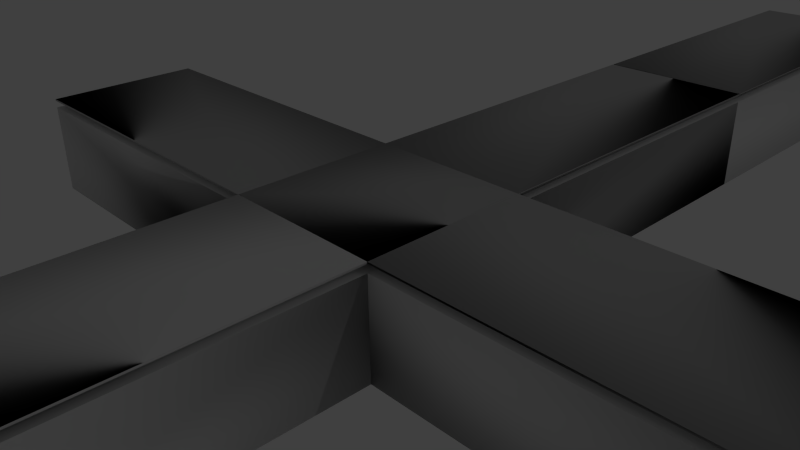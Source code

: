# Source: final_cross1.blend  (saved by Blender 2.76.0; exported with 4.5.12 LTS)
import bpy
from mathutils import Matrix  # noqa: F401  (used for matrix-valued properties, if any)

bpy.ops.wm.read_factory_settings(use_empty=True)
scene = bpy.context.scene
scene.name = 'Scene'

# ---- collections
col_collection_1 = bpy.data.collections.new('Collection 1'); scene.collection.children.link(col_collection_1)
col_collection_2 = bpy.data.collections.new('Collection 2'); scene.collection.children.link(col_collection_2)

# ---- materials (node trees are filled in below, after node groups)
mat_lambert1 = bpy.data.materials.new('lambert1')
mat_lambert1.alpha_threshold = 0.0
mat_lambert1.use_transparent_shadow = False
mat_lambert1.diffuse_color = (0.5, 0.5, 0.5, 1.0)
mat_lambert1.roughness = 0.5
mat_lambert1.specular_intensity = 0.0
mat_cross = bpy.data.materials.new('cross')
mat_cross.alpha_threshold = 0.0
mat_cross.use_transparent_shadow = False
mat_cross.roughness = 0.5
mat_selector6 = bpy.data.materials.new('selector6')
mat_selector6.alpha_threshold = 0.0
mat_selector6.use_transparent_shadow = False
mat_selector6.roughness = 0.5

# ---- material node trees

# ---- world
world_world = bpy.data.worlds.new('World'); scene.world = world_world
world_world.color = (0.05088, 0.05088, 0.05088)
world_world.use_sun_shadow = False
world_world.sun_shadow_jitter_overblur = 0.0
world_world.cycles.sampling_method = 'MANUAL'
world_world.cycles.sample_map_resolution = 256

# ---- cameras
cam_camera = bpy.data.cameras.new('Camera')
cam_camera.clip_end = 100.0
cam_camera.lens = 35.0
cam_camera.sensor_width = 32.0
cam_camera.sensor_height = 18.0
cam_camera.ortho_scale = 7.314
cam_camera.dof.focus_distance = 0.0
cam_camera.dof.aperture_fstop = 128.0

# ---- lights
light_lamp = bpy.data.lights.new('Lamp', 'POINT')
light_lamp.transmission_factor = 0.0
light_lamp.cutoff_distance = 30.0
light_lamp.energy = 100.0
light_lamp.shadow_buffer_clip_start = 1.001
light_lamp.shadow_soft_size = 0.1
light_lamp.shadow_maximum_resolution = 0.006
light_lamp.use_absolute_resolution = True
light_lamp.cycles.use_multiple_importance_sampling = False

# ---- meshes
me_untitled_002 = bpy.data.meshes.new('Untitled.002')
me_untitled_002.from_pydata([(-1.224, -1.16, 0.7871), (-1.224, 1.347, 0.7871), (-6.58, 1.347, 0.7871), (-6.58, -1.16, 0.7871), (-1.224, -1.16, 0.8018), (-1.224, -1.16, 0.8164), (-1.224, 1.347, 0.8018), (-1.224, 1.347, 0.8164), (-6.58, 1.347, 0.8018), (-6.58, 1.347, 0.8164), (-6.58, -1.16, 0.8018), (-6.58, -1.16, 0.8164)], [], [(5, 7, 9, 11), (0, 3, 2, 1), (0, 1, 6, 4), (4, 6, 7, 5), (1, 2, 8, 6), (6, 8, 9, 7), (2, 3, 10, 8), (8, 10, 11, 9), (3, 0, 4, 10), (10, 4, 5, 11)])
me_untitled_002.polygons.foreach_set('use_smooth', [True] * 10)
_k = set([(0, 1), (0, 3), (0, 4), (1, 2), (1, 6), (2, 3), (2, 8), (3, 10), (4, 5), (4, 6), (5, 7), (5, 11), (6, 7), (6, 8), (7, 9), (8, 9), (8, 10), (9, 11), (10, 11)])
me_untitled_002.attributes.new('sharp_edge', 'BOOLEAN', 'EDGE').data.foreach_set('value', [ (min(e.vertices), max(e.vertices)) in _k for e in me_untitled_002.edges])
_uv = me_untitled_002.uv_layers.new(name='map1')
_uv.uv.foreach_set('vector', [0.4583, 0.5, 0.5417, 0.5, 0.5417, 0.5, 0.4583, 0.5, 0.4583, 0.5, 0.4583, 0.5, 0.5417, 0.5, 0.5417, 0.5, 0.4583, 0.5, 0.5417, 0.5, 0.5417, 0.5, 0.4583, 0.5, 0.4583, 0.5, 0.5417, 0.5, 0.5417, 0.5, 0.4583, 0.5, 0.5417, 0.5, 0.5417, 0.5, 0.5417, 0.5, 0.5417, 0.5, 0.5417, 0.5, 0.5417, 0.5, 0.5417, 0.5, 0.5417, 0.5, 0.5417, 0.5, 0.4583, 0.5, 0.4583, 0.5, 0.5417, 0.5, 0.5417, 0.5, 0.4583, 0.5, 0.4583, 0.5, 0.5417, 0.5, 0.4583, 0.5, 0.4583, 0.5, 0.4583, 0.5, 0.4583, 0.5, 0.4583, 0.5, 0.4583, 0.5, 0.4583, 0.5, 0.4583, 0.5])
me_untitled_002.materials.append(mat_lambert1)
me_untitled_002.use_remesh_preserve_volume = False
me_untitled_002.use_remesh_preserve_attributes = False
me_untitled_002.use_mirror_vertex_groups = False
me_untitled_002.update()
me_untitled_002.normals_split_custom_set([tuple(v) for v in zip(*[iter([-7.101e-08, 8.465e-15, 1.0, -4.793e-05, 1.0, -4.371e-08, 1.0, -7.55e-08, 2.73e-08, 7.101e-08, 4.777e-05, -1.0, -4.806e-05, -1.0, 4.371e-08, -1.0, 4.8e-05, -3.051e-08, 1.0, -6.677e-08, 1.179e-07, -4.785e-05, 4.368e-12, 1.0, 6.924e-09, 1.0, 0.0, 1.0, -5.064e-08, 0.0, -4.371e-08, -4.8e-05, 1.0, 6.924e-09, 1.0, 4.371e-08, 6.924e-09, 1.0, 0.0, 1.0, -5.064e-08, 0.0, -4.371e-08, -4.8e-05, 1.0, 6.924e-09, 1.0, 4.371e-08, 1.0, -1.105e-07, 4.784e-05, -2.919e-15, -4.371e-08, 1.0, -1.0, 2.306e-08, -4.784e-05, -2.919e-15, -4.371e-08, -1.0, -6.677e-08, -1.0, 4.777e-05, -1.0, 2.306e-08, 4.8e-05, -9.615e-08, -4.371e-08, -1.0, -4.784e-05, -1.0, -3.607e-12, 4.371e-08, -1.0, 0.0, -1.0, 0.0, 0.0, 4.371e-08, -4.371e-08, -1.0, 4.371e-08, -1.0, 4.371e-08, -1.0, 0.0, 0.0, 4.371e-08, 4.777e-05, -1.0, -0.5774, -0.5773, 0.5774, -0.5774, 0.5774, 0.5773, -0.5773, -0.5774, -0.5774, 0.5774, -0.5774, -0.5773, 0.7071, -0.7071, -3.392e-05, -0.7071, -0.7071, 3.392e-05, -0.7071, -0.7071, 3.392e-05, 0.7071, -0.7071, -3.392e-05, 0.5773, -0.5774, 0.5774, -0.5774, -0.5774, 0.5773])] * 3)])
me_untitled_004 = bpy.data.meshes.new('Untitled.004')
me_untitled_004.from_pydata([(1.224, 1.347, 0.7871), (1.224, -1.16, 0.7871), (6.58, -1.16, 0.7871), (6.58, 1.347, 0.7871), (1.224, -1.16, 0.8164), (1.224, 1.347, 0.8164), (6.58, -1.16, 0.8164), (6.58, 1.347, 0.8164)], [], [(5, 4, 6, 7), (2, 6, 4, 1), (3, 7, 6, 2), (0, 5, 7, 3), (1, 4, 5, 0)])
me_untitled_004.polygons.foreach_set('use_smooth', [True] * 5)
_k = set([(0, 1), (0, 3), (0, 5), (1, 2), (1, 4), (2, 3), (2, 6), (3, 7), (4, 5), (4, 6), (5, 7), (6, 7)])
me_untitled_004.attributes.new('sharp_edge', 'BOOLEAN', 'EDGE').data.foreach_set('value', [ (min(e.vertices), max(e.vertices)) in _k for e in me_untitled_004.edges])
_uv = me_untitled_004.uv_layers.new(name='map1')
_uv.uv.foreach_set('vector', [0.6841, 0.02458, 0.6841, 0.9696, 0.01085, 0.9754, 0.01093, 0.03042, 8.332e-05, 0.9999, 0.01085, 0.9754, 0.6841, 0.9696, 0.693, 0.9999, 0.001961, 8.327e-05, 0.01093, 0.03042, 0.01085, 0.9754, 8.332e-05, 0.9999, 0.6949, 8.374e-05, 0.6841, 0.02458, 0.01093, 0.03042, 0.001961, 8.327e-05, 0.693, 0.9999, 0.6841, 0.9696, 0.6841, 0.02458, 0.6949, 8.374e-05])
me_untitled_004.materials.append(mat_lambert1)
me_untitled_004.use_remesh_preserve_volume = False
me_untitled_004.use_remesh_preserve_attributes = False
me_untitled_004.use_mirror_vertex_groups = False
me_untitled_004.update()
me_untitled_004.normals_split_custom_set([tuple(v) for v in zip(*[iter([-5.326e-08, 0.0, 1.0, 2.306e-08, 1.0, -4.371e-08, 1.0, 4.8e-05, 9.548e-09, 5.326e-08, -4.777e-05, -1.0, 1.0, -2.306e-08, 4.8e-05, -4.806e-05, 4.371e-08, 1.0, 4.784e-05, 1.0, 7.783e-12, -1.0, 1.105e-07, 4.77e-05, -4.371e-08, 0.0, 1.0, 0.5774, 0.5773, 0.5774, 0.5774, -0.5774, 0.5773, -4.371e-08, 1.0, 0.0, -0.5, 0.7071, -0.5, -0.5773, 0.5774, 0.5774, 0.5774, 0.5774, 0.5773, 0.5773, 0.5774, -0.5774, -1.0, 5.064e-08, 0.0, 4.371e-08, -4.371e-08, -1.0, -6.924e-09, -1.0, 4.371e-08, -6.924e-09, -1.0, 0.0])] * 3)])
me_untitled = bpy.data.meshes.new('Untitled')
me_untitled.from_pydata([(1.224, -6.456, -0.7353), (1.224, 1.347, -0.7353), (1.224, 13.01, -0.7353), (1.224, -6.456, 0.7353), (1.224, -1.16, 0.7353), (1.224, 13.01, 0.7353), (-1.224, -6.456, 0.7353), (-1.224, 13.01, 0.7353), (-1.224, -6.456, -0.7353), (-1.224, -1.16, -0.7353), (-1.224, 13.01, -0.7353), (1.224, -1.16, -0.7353), (-1.224, -1.16, 0.7353), (6.58, -1.16, -0.7353), (6.58, 1.347, -0.7353), (1.224, 1.347, 0.7353), (6.58, 1.347, 0.7353), (6.58, -1.16, 0.7353), (-6.58, -1.16, 0.7353), (-1.224, 1.347, 0.7353), (-6.58, 1.347, 0.7353), (-1.224, 1.347, -0.7353), (-6.58, 1.347, -0.7353), (-6.58, -1.16, -0.7353), (1.224, 6.972, 0.7353), (-1.224, 6.972, 0.7353), (-1.224, 6.972, -0.7353), (1.224, 6.972, -0.7353)], [], [(13, 14, 16, 17), (18, 20, 22, 23), (7, 5, 2, 10), (3, 6, 8, 0), (19, 21, 22, 20), (26, 25, 7, 10), (2, 27, 26, 10), (24, 27, 2, 5), (24, 5, 7, 25), (0, 11, 4, 3), (1, 27, 24, 15), (6, 12, 9, 8), (19, 25, 26, 21), (9, 11, 0, 8), (21, 1, 11, 9), (27, 1, 21, 26), (11, 1, 14, 13), (1, 15, 16, 14), (4, 11, 13, 17), (21, 9, 23, 22), (9, 12, 18, 23), (3, 4, 12, 6), (4, 17, 16, 15), (15, 24, 25, 19), (18, 12, 19, 20), (12, 4, 15, 19)])
me_untitled.polygons.foreach_set('use_smooth', [True] * 26)
_k = set([(0, 3), (0, 8), (0, 11), (1, 11), (1, 14), (1, 15), (1, 21), (1, 27), (3, 4), (4, 11), (4, 15), (4, 17), (6, 8), (6, 12), (8, 9), (9, 11), (9, 12), (9, 21), (9, 23), (11, 13), (12, 18), (12, 19), (13, 14), (13, 17), (14, 16), (15, 16), (15, 24), (16, 17), (18, 20), (18, 23), (19, 20), (19, 21), (19, 25), (20, 22), (21, 22), (21, 26), (22, 23), (24, 27), (25, 26), (26, 27)])
me_untitled.attributes.new('sharp_edge', 'BOOLEAN', 'EDGE').data.foreach_set('value', [ (min(e.vertices), max(e.vertices)) in _k for e in me_untitled.edges])
_uv = me_untitled.uv_layers.new(name='map1')
_uv.uv.foreach_set('vector', [0.6295, 0.5325, 0.6488, 0.5369, 0.6602, 0.5614, 0.616, 0.5614, 0.5967, 0.1966, 0.6414, 0.1901, 0.63, 0.2215, 0.61, 0.2197, 0.8739, 0.2942, 0.8922, 0.3598, 0.8612, 0.3442, 0.8581, 0.3165, 0.4998, 0.4245, 0.492, 0.3695, 0.5151, 0.3814, 0.5147, 0.4064, 0.6812, 0.2886, 0.6629, 0.332, 0.63, 0.2215, 0.6414, 0.1901, 0.7866, 0.321, 0.7863, 0.2884, 0.8739, 0.2942, 0.8581, 0.3165, 0.8612, 0.3442, 0.7932, 0.3752, 0.7866, 0.321, 0.8581, 0.3165, 0.8015, 0.4074, 0.7932, 0.3752, 0.8612, 0.3442, 0.8922, 0.3598, 0.00596, 0.7113, 0.00596, 0.2149, 0.2381, 0.2149, 0.2381, 0.7113, 0.5147, 0.4064, 0.607, 0.4254, 0.5853, 0.4577, 0.4998, 0.4245, 0.6721, 0.4184, 0.7932, 0.3752, 0.8015, 0.4074, 0.6972, 0.453, 0.492, 0.3695, 0.5684, 0.3102, 0.5956, 0.3399, 0.5151, 0.3814, 0.6812, 0.2886, 0.7863, 0.2884, 0.7866, 0.321, 0.6629, 0.332, 0.5956, 0.3399, 0.607, 0.4254, 0.5147, 0.4064, 0.5151, 0.3814, 0.6629, 0.332, 0.6721, 0.4184, 0.607, 0.4254, 0.5956, 0.3399, 0.7932, 0.3752, 0.6721, 0.4184, 0.6629, 0.332, 0.7866, 0.321, 0.607, 0.4254, 0.6721, 0.4184, 0.6488, 0.5369, 0.6295, 0.5325, 0.6721, 0.4184, 0.6972, 0.453, 0.6602, 0.5614, 0.6488, 0.5369, 0.5853, 0.4577, 0.607, 0.4254, 0.6295, 0.5325, 0.616, 0.5614, 0.6629, 0.332, 0.5956, 0.3399, 0.61, 0.2197, 0.63, 0.2215, 0.5956, 0.3399, 0.5684, 0.3102, 0.5967, 0.1966, 0.61, 0.2197, 0.2179, 0.7067, 0.2179, 0.1672, 0.5112, 0.1672, 0.5112, 0.7067, -0.006085, 0.6903, 0.2375, 0.6903, 0.2375, 0.9791, -0.006085, 0.9791, 0.4807, 1.089, 0.4807, 0.566, 0.7294, 0.566, 0.7294, 1.089, 0.2215, 0.669, 0.5013, 0.669, 0.5013, 0.9836, 0.2215, 0.9836, 0.9861, 0.9903, 0.7271, 0.9903, 0.7271, 0.648, 0.9861, 0.648])
me_untitled.materials.append(mat_cross)
me_untitled.use_remesh_preserve_volume = False
me_untitled.use_remesh_preserve_attributes = False
me_untitled.use_mirror_vertex_groups = False
me_untitled.update()
me_untitled.normals_split_custom_set([tuple(v) for v in zip(*[iter([-4.371e-08, -4.371e-08, 1.0, -4.371e-08, 1.0, 4.8e-05, 1.0, 0.0, 0.0, -4.371e-08, 4.777e-05, 1.0, 1.629e-07, -6.641e-08, -1.0, 3.322e-08, -1.0, 4.013e-07, -1.192e-08, -4.826e-05, -1.0, 2.716e-07, -1.0, 4.8e-05, -0.5774, 0.5774, 0.5774, 0.5774, 0.5774, 0.5774, 0.5774, 0.5774, -0.5774, -0.5774, 0.5774, -0.5774, 0.5773, -0.5773, 0.5774, -0.5773, -0.5774, 0.5773, -0.5773, -0.5774, -0.5774, 0.5774, -0.5774, -0.5773, -4.785e-05, -4.371e-08, 1.0, 6.677e-08, 1.0, 0.0, 1.0, -1.105e-07, 7.55e-08, 4.793e-05, -4.371e-08, 1.0, -0.7071, 5.946e-08, -0.7071, -0.7071, 4.989e-08, 0.7071, -0.5774, 0.5774, 0.5774, -0.5774, 0.5774, -0.5774, 0.5774, 0.5774, -0.5774, 0.7071, -5.444e-08, -0.7071, -0.7071, 5.946e-08, -0.7071, -0.5774, 0.5774, -0.5774, 0.7071, -6.942e-08, 0.7071, 0.7071, -5.444e-08, -0.7071, 0.5774, 0.5774, -0.5774, 0.5774, 0.5774, 0.5774, 0.7071, -6.942e-08, 0.7071, 0.5774, 0.5774, 0.5774, -0.5774, 0.5774, 0.5774, -0.7071, 4.989e-08, 0.7071, 1.0, -5.872e-08, 8.106e-08, -1.248e-07, 2.567e-15, 1.0, 1.501e-08, 1.0, -4.78e-05, 1.0, -5.872e-08, 8.106e-08, 1.587e-07, 1.0, -2.119e-08, -1.0, -4.769e-05, -4.053e-08, 1.16e-07, 6.49e-08, -1.0, -2.462e-07, -1.0, -4.8e-05, -1.0, 7.906e-08, -8.106e-08, 5.567e-09, 5.969e-15, -1.0, -1.546e-07, -1.0, -3.377e-08, -1.0, 7.906e-08, -8.106e-08, -1.0, 8.97e-08, -8.106e-08, 1.248e-07, -3.921e-15, -1.0, -4.599e-08, -1.0, 2.119e-08, -1.0, 8.97e-08, -8.106e-08, 7.358e-08, 3.377e-08, -1.0, -6.753e-08, -1.0, 9.944e-09, -1.0, -2.281e-15, -2.987e-08, 1.126e-07, 1.0, 7.748e-08, 1.0, -9.741e-08, 1.5e-07, -4.788e-05, 1.006e-11, 1.0, -4.81e-05, -1.0, 4.371e-08, -1.0, 4.8e-05, -6.254e-08, 6.927e-08, -2.119e-08, -1.0, 0.3015, 0.3015, -0.9045, -0.6257, 0.3176, -0.7125, -0.7071, -0.0002373, -0.7071, -1.0, 4.805e-05, -2.73e-08, 7.101e-08, 0.0, -1.0, 0.97, -4.656e-05, 0.2432, -5.554e-08, 0.2432, 0.97, 6.677e-08, 1.0, 0.0, 1.0, -1.105e-07, 6.677e-08, -4.777e-05, -4.371e-08, 1.0, -0.97, 2.106e-08, -0.2432, -6.677e-08, -1.0, -6.054e-08, -1.0, 2.297e-07, 4.77e-05, -4.777e-05, 2.235e-07, -1.0, -1.0, -8.724e-09, -6.677e-08, 1.0, -4.8e-05, -1.021e-07, 2.433e-08, -4.758e-05, 1.0, 4.746e-15, 1.0, -2.021e-07, 1.0, -6.677e-08, 1.363e-07, -4.77e-05, 1.0, 5.429e-12, 1.0, -2.306e-08, -4.788e-05, -0.5773, -0.5774, 0.5774, -0.5774, -0.5774, -0.5773, 0.5773, -0.5773, 0.5774, 0.3015, -0.3015, 0.9045, -0.01017, -0.6504, 0.7595, -0.5773, -0.5774, 0.5773, 3.385e-05, -0.7071, 0.7071, 0.5774, -0.5773, 0.5774, 0.5773, 0.5774, 0.5774, 0.0002373, 0.7071, 0.7071, 0.3015, 0.3015, 0.9045, 0.7071, -6.942e-08, 0.7071, -0.7071, 4.989e-08, 0.7071, -0.01222, 0.4071, 0.9133, -0.5773, -0.5774, 0.5774, 0.5076, -0.5648, 0.6506, 0.3808, 0.7853, 0.4881, -0.5774, 0.5773, 0.5774, -0.01017, -0.6504, 0.7595, 0.3015, -0.3015, 0.9045, 0.3015, 0.3015, 0.9045, -0.01222, 0.4071, 0.9133])] * 3)])
me_untitled_003 = bpy.data.meshes.new('Untitled.003')
me_untitled_003.from_pydata([(1.224, 6.991, 0.7871), (-1.224, 13.03, 0.7871), (1.224, 13.03, 0.7871), (-1.224, 6.991, 0.7871), (-1.224, 6.991, 0.8018), (-1.224, 6.991, 0.8164), (-1.224, 13.03, 0.8018), (-1.224, 13.03, 0.8164), (1.224, 6.991, 0.8018), (1.224, 6.991, 0.8164), (1.224, 13.03, 0.8018), (1.224, 13.03, 0.8164)], [], [(7, 5, 9, 11), (1, 2, 0, 3), (1, 3, 4, 6), (6, 4, 5, 7), (3, 0, 8, 4), (4, 8, 9, 5), (0, 2, 10, 8), (8, 10, 11, 9), (2, 1, 6, 10), (10, 6, 7, 11)])
me_untitled_003.polygons.foreach_set('use_smooth', [True] * 10)
_k = set([(0, 2), (0, 3), (0, 8), (1, 2), (1, 3), (1, 6), (2, 10), (3, 4), (4, 5), (4, 6), (4, 8), (5, 7), (5, 9), (6, 7), (7, 11), (8, 9), (8, 10), (9, 11), (10, 11)])
me_untitled_003.attributes.new('sharp_edge', 'BOOLEAN', 'EDGE').data.foreach_set('value', [ (min(e.vertices), max(e.vertices)) in _k for e in me_untitled_003.edges])
_uv = me_untitled_003.uv_layers.new(name='map1')
_uv.uv.foreach_set('vector', [0.625, 0.5, 0.582, 0.5, 0.582, 0.25, 0.625, 0.25, 0.625, 0.5, 0.625, 0.25, 0.582, 0.25, 0.582, 0.5, 0.625, 0.5, 0.582, 0.5, 0.582, 0.5, 0.625, 0.5, 0.625, 0.5, 0.582, 0.5, 0.582, 0.5, 0.625, 0.5, 0.582, 0.5, 0.582, 0.25, 0.582, 0.25, 0.582, 0.5, 0.582, 0.5, 0.582, 0.25, 0.582, 0.25, 0.582, 0.5, 0.582, 0.25, 0.625, 0.25, 0.625, 0.25, 0.582, 0.25, 0.582, 0.25, 0.625, 0.25, 0.625, 0.25, 0.582, 0.25, 0.625, 0.25, 0.625, 0.5, 0.625, 0.5, 0.625, 0.25, 0.625, 0.25, 0.625, 0.5, 0.625, 0.5, 0.625, 0.25])
me_untitled_003.materials.append(mat_lambert1)
me_untitled_003.use_remesh_preserve_volume = False
me_untitled_003.use_remesh_preserve_attributes = False
me_untitled_003.use_mirror_vertex_groups = False
me_untitled_003.update()
me_untitled_003.normals_split_custom_set([tuple(v) for v in zip(*[iter([-9.678e-08, 7.691e-15, 1.0, 7.55e-08, 1.0, -4.371e-08, 1.0, 4.792e-05, 5.307e-08, 9.677e-08, -4.777e-05, -1.0, -1.629e-07, -1.0, 4.371e-08, -1.0, 3.462e-09, -5.307e-08, -1.0, 3.41e-22, -5.307e-08, 9.678e-08, -7.691e-15, -1.0, -4.039e-08, -1.0, 0.0, -1.0, 8.41e-08, 0.0, 4.371e-08, -4.371e-08, -1.0, -4.039e-08, -1.0, 4.371e-08, -4.039e-08, -1.0, 0.0, -1.0, 8.41e-08, 0.0, 4.371e-08, -4.371e-08, -1.0, -4.039e-08, -1.0, 4.371e-08, -1.0, 4.371e-08, 4.767e-05, -4.777e-05, 4.371e-08, -1.0, 1.0, 4.371e-08, -4.767e-05, 4.777e-05, 4.371e-08, 1.0, -1.047e-12, 1.0, 4.777e-05, 1.0, 4.371e-08, 4.8e-05, -4.81e-05, 4.371e-08, 1.0, 4.777e-05, 1.0, 7.783e-12, 4.039e-08, 1.0, 0.0, 1.0, -8.41e-08, 0.0, -4.372e-08, -4.8e-05, 1.0, 4.039e-08, 1.0, 4.371e-08, 1.0, -8.41e-08, 0.0, -4.371e-08, 3.676e-15, 1.0, 0.5774, 0.5773, 0.5774, 0.5774, -0.5774, 0.5773, 0.5773, 0.5774, -0.5774, -0.5774, 0.5774, -0.5773, -0.7071, 0.7071, -3.392e-05, 0.7071, 0.7071, 3.392e-05, 0.7071, 0.7071, 3.392e-05, -0.7071, 0.7071, -3.392e-05, -0.5773, 0.5774, 0.5774, 0.5774, 0.5774, 0.5773])] * 3)])
me_untitled_006 = bpy.data.meshes.new('Untitled.006')
me_untitled_006.from_pydata([(1.224, 1.347, 0.7871), (-1.224, 6.972, 0.7871), (-1.224, 1.347, 0.7871), (1.224, 6.972, 0.7871), (-1.224, 1.347, 0.8018), (-1.224, 1.347, 0.8164), (-1.224, 6.972, 0.8018), (-1.224, 6.972, 0.8164), (1.224, 1.347, 0.8018), (1.224, 1.347, 0.8164), (1.224, 6.972, 0.8018), (1.224, 6.972, 0.8164)], [], [(7, 5, 9, 11), (1, 3, 0, 2), (1, 2, 4, 6), (6, 4, 5, 7), (2, 0, 8, 4), (4, 8, 9, 5), (0, 3, 10, 8), (8, 10, 11, 9), (3, 1, 6, 10), (10, 6, 7, 11)])
me_untitled_006.polygons.foreach_set('use_smooth', [True] * 10)
_k = set([(0, 2), (0, 3), (0, 8), (1, 2), (1, 3), (1, 6), (2, 4), (3, 10), (4, 5), (4, 6), (4, 8), (5, 7), (5, 9), (6, 7), (7, 11), (8, 9), (8, 10), (9, 11), (10, 11)])
me_untitled_006.attributes.new('sharp_edge', 'BOOLEAN', 'EDGE').data.foreach_set('value', [ (min(e.vertices), max(e.vertices)) in _k for e in me_untitled_006.edges])
_uv = me_untitled_006.uv_layers.new(name='map1')
_uv.uv.foreach_set('vector', [0.582, 0.5, 0.5417, 0.5, 0.5417, 0.25, 0.582, 0.25, 0.582, 0.5, 0.582, 0.25, 0.5417, 0.25, 0.5417, 0.5, 0.582, 0.5, 0.5417, 0.5, 0.5417, 0.5, 0.582, 0.5, 0.582, 0.5, 0.5417, 0.5, 0.5417, 0.5, 0.582, 0.5, 0.5417, 0.5, 0.5417, 0.25, 0.5417, 0.25, 0.5417, 0.5, 0.5417, 0.5, 0.5417, 0.25, 0.5417, 0.25, 0.5417, 0.5, 0.5417, 0.25, 0.582, 0.25, 0.582, 0.25, 0.5417, 0.25, 0.5417, 0.25, 0.582, 0.25, 0.582, 0.25, 0.5417, 0.25, 0.582, 0.25, 0.582, 0.5, 0.582, 0.5, 0.582, 0.25, 0.582, 0.25, 0.582, 0.5, 0.582, 0.5, 0.582, 0.25])
me_untitled_006.materials.append(mat_lambert1)
me_untitled_006.use_remesh_preserve_volume = False
me_untitled_006.use_remesh_preserve_attributes = False
me_untitled_006.use_mirror_vertex_groups = False
me_untitled_006.update()
me_untitled_006.normals_split_custom_set([tuple(v) for v in zip(*[iter([-1.385e-07, 8.258e-15, 1.0, -6.551e-08, 1.0, -1.629e-07, 1.0, 4.789e-05, 2.14e-07, 1.385e-07, -4.777e-05, -1.0, 1.192e-08, -1.0, 4.371e-08, -1.0, 3.047e-08, -4.656e-08, -1.0, 9.741e-08, -4.656e-08, 9.027e-08, -8.258e-15, -1.0, -1.434e-09, -1.0, 0.0, -1.0, 4.515e-08, 0.0, 4.371e-08, -4.371e-08, -1.0, -1.434e-09, -1.0, 4.371e-08, -2.401e-08, -1.0, 0.0, -1.0, 6.772e-08, 0.0, 4.371e-08, -4.371e-08, -1.0, -2.401e-08, -1.0, 4.371e-08, -1.0, 1.411e-07, 4.767e-05, -4.777e-05, 4.372e-08, -1.0, 1.0, -5.369e-08, -4.767e-05, 4.777e-05, 4.371e-08, 1.0, 9.97e-08, 1.0, -4.777e-05, 1.0, -5.369e-08, 4.8e-05, -4.81e-05, 4.372e-08, 1.0, 9.741e-08, 1.0, -4.777e-05, 1.022e-07, 1.0, 0.0, 1.0, -9.029e-08, 0.0, -4.372e-08, -4.8e-05, 1.0, 1.022e-07, 1.0, 4.371e-08, 1.0, -1.129e-07, 0.0, -4.371e-08, 4.934e-15, 1.0, 0.5774, 0.5773, 0.5774, 0.5774, -0.5774, 0.5773, 0.5773, 0.5774, -0.5774, -0.5774, 0.5774, -0.5773, -0.7071, 0.7071, -3.392e-05, 0.7071, 0.7071, 3.392e-05, 0.7071, 0.7071, 3.392e-05, -0.7071, 0.7071, -3.392e-05, -0.5773, 0.5774, 0.5774, 0.5774, 0.5774, 0.5773])] * 3)])
me_untitled_005 = bpy.data.meshes.new('Untitled.005')
me_untitled_005.from_pydata([(1.224, -1.16, 0.7871), (-1.224, 1.347, 0.7871), (1.224, 1.347, 0.7871), (-1.224, -1.16, 0.7871), (1.224, 1.347, 0.8018), (1.224, 1.347, 0.8164), (-1.224, 1.347, 0.8018), (-1.224, 1.347, 0.8164), (-1.224, -1.16, 0.8018), (-1.224, -1.16, 0.8164), (1.224, -1.16, 0.8018), (1.224, -1.16, 0.8164)], [], [(5, 7, 9, 11), (2, 0, 3, 1), (2, 1, 6, 4), (4, 6, 7, 5), (1, 3, 8, 6), (6, 8, 9, 7), (3, 0, 10, 8), (8, 10, 11, 9), (0, 2, 4, 10), (10, 4, 5, 11)])
me_untitled_005.polygons.foreach_set('use_smooth', [True] * 10)
_k = set([(0, 2), (0, 3), (0, 10), (1, 2), (1, 3), (1, 6), (2, 4), (3, 8), (4, 5), (4, 6), (5, 7), (5, 11), (6, 7), (6, 8), (7, 9), (8, 9), (8, 10), (9, 11), (10, 11)])
me_untitled_005.attributes.new('sharp_edge', 'BOOLEAN', 'EDGE').data.foreach_set('value', [ (min(e.vertices), max(e.vertices)) in _k for e in me_untitled_005.edges])
_uv = me_untitled_005.uv_layers.new(name='map1')
_uv.uv.foreach_set('vector', [0.5417, 0.25, 0.5417, 0.5, 0.4583, 0.5, 0.4583, 0.25, 0.5417, 0.25, 0.4583, 0.25, 0.4583, 0.5, 0.5417, 0.5, 0.5417, 0.25, 0.5417, 0.5, 0.5417, 0.5, 0.5417, 0.25, 0.5417, 0.25, 0.5417, 0.5, 0.5417, 0.5, 0.5417, 0.25, 0.5417, 0.5, 0.4583, 0.5, 0.4583, 0.5, 0.5417, 0.5, 0.5417, 0.5, 0.4583, 0.5, 0.4583, 0.5, 0.5417, 0.5, 0.4583, 0.5, 0.4583, 0.25, 0.4583, 0.25, 0.4583, 0.5, 0.4583, 0.5, 0.4583, 0.25, 0.4583, 0.25, 0.4583, 0.5, 0.4583, 0.25, 0.5417, 0.25, 0.5417, 0.25, 0.4583, 0.25, 0.4583, 0.25, 0.5417, 0.25, 0.5417, 0.25, 0.4583, 0.25])
me_untitled_005.materials.append(mat_lambert1)
me_untitled_005.use_remesh_preserve_volume = False
me_untitled_005.use_remesh_preserve_attributes = False
me_untitled_005.use_mirror_vertex_groups = False
me_untitled_005.update()
me_untitled_005.normals_split_custom_set([tuple(v) for v in zip(*[iter([-1.237e-07, 4.631e-15, 1.0, 4.782e-05, 1.0, -4.371e-08, 1.0, -9.741e-08, 7.996e-08, -4.765e-05, 5.873e-12, -1.0, -4.754e-08, -1.0, 4.371e-08, -1.0, 9.741e-08, -5.34e-08, 4.754e-08, 1.0, 4.371e-08, 1.0, -9.741e-08, 1.408e-07, 6.551e-08, -4.371e-08, 1.0, 9.741e-08, 1.0, 0.0, 1.0, -1.411e-07, 9.741e-08, -4.777e-05, -4.371e-08, 1.0, -1.0, 5.369e-08, -9.741e-08, 4.777e-05, -4.372e-08, -1.0, -9.741e-08, -1.0, -4.777e-05, -1.0, 5.369e-08, -7.55e-08, 4.371e-08, -4.8e-05, -1.0, -6.924e-09, -1.0, 4.8e-05, -6.924e-09, -1.0, -4.777e-05, -1.0, 5.064e-08, 0.0, 4.371e-08, -4.8e-05, -1.0, -6.924e-09, -1.0, 4.8e-05, -1.0, 5.064e-08, 0.0, 4.371e-08, -2.213e-15, -1.0, 1.0, -5.369e-08, 9.741e-08, 4.258e-15, 4.371e-08, 1.0, 9.741e-08, 1.0, -4.777e-05, 1.0, -5.369e-08, 1.629e-07, -2.191e-08, 4.371e-08, 1.0, -4.767e-05, 1.0, -7.783e-12, 0.5773, -0.5774, 0.5774, -0.5774, -0.5774, 0.5773, 0.5774, -0.5773, -0.5774, 0.5774, 0.5774, -0.5773, 0.7071, 0.7071, -3.392e-05, 0.7071, -0.7071, 3.392e-05, 0.7071, -0.7071, 3.392e-05, 0.7071, 0.7071, -3.392e-05, 0.5774, 0.5773, 0.5774, 0.5774, -0.5774, 0.5773])] * 3)])
me_untitled_001 = bpy.data.meshes.new('Untitled.001')
me_untitled_001.from_pydata([(-1.224, -1.16, 0.7871), (-1.224, -6.456, 0.7871), (1.224, -6.456, 0.7871), (1.224, -1.16, 0.7871), (1.224, -1.16, 0.8164), (-1.224, -1.16, 0.8164), (-1.224, -6.456, 0.8164), (1.224, -6.456, 0.8164)], [], [(4, 5, 6, 7), (0, 5, 4, 3), (1, 6, 5, 0), (2, 7, 6, 1), (3, 4, 7, 2)])
me_untitled_001.polygons.foreach_set('use_smooth', [True] * 5)
_k = set([(0, 1), (0, 3), (0, 5), (1, 2), (1, 6), (2, 3), (2, 7), (3, 4), (4, 5), (4, 7), (5, 6), (6, 7)])
me_untitled_001.attributes.new('sharp_edge', 'BOOLEAN', 'EDGE').data.foreach_set('value', [ (min(e.vertices), max(e.vertices)) in _k for e in me_untitled_001.edges])
_uv = me_untitled_001.uv_layers.new(name='map1')
_uv.uv.foreach_set('vector', [0.02473, 0.3083, 0.9694, 0.3073, 0.9753, 0.9862, 0.03064, 0.9871, 0.9999, 0.2983, 0.9694, 0.3073, 0.02473, 0.3083, 8.385e-05, 0.2976, 0.9999, 0.9969, 0.9753, 0.9862, 0.9694, 0.3073, 0.9999, 0.2983, 8.362e-05, 0.9962, 0.03064, 0.9871, 0.9753, 0.9862, 0.9999, 0.9969, 8.385e-05, 0.2976, 0.02473, 0.3083, 0.03064, 0.9871, 8.362e-05, 0.9962])
me_untitled_001.materials.append(mat_selector6)
me_untitled_001.use_remesh_preserve_volume = False
me_untitled_001.use_remesh_preserve_attributes = False
me_untitled_001.use_mirror_vertex_groups = False
me_untitled_001.update()
me_untitled_001.normals_split_custom_set([tuple(v) for v in zip(*[iter([-1.104e-07, 9.005e-08, 1.0, 4.788e-05, 1.0, -1.338e-07, 1.0, -2.769e-15, 6.665e-08, 1.104e-07, 4.768e-05, -1.0, 4.777e-05, -4.372e-08, -1.0, -9.512e-08, -1.0, 4.777e-05, -1.0, 5.369e-08, -7.55e-08, 6.551e-08, -4.371e-08, 1.0, -7.618e-08, -1.0, 4.8e-05, -1.0, 1.199e-07, 0.0, 4.371e-08, -5.24e-15, -1.0, -1.193e-08, -4.809e-05, -1.0, 0.0, 1.0, 4.777e-05, 0.5773, -0.5774, 0.5774, -0.5774, -0.5774, 0.5773, 1.0, 4.371e-08, 9.741e-08, 0.7071, 0.5, -0.5, 0.5774, 0.5773, 0.5774, 0.5774, -0.5774, 0.5773, 0.5774, -0.5773, -0.5774])] * 3)])

# ---- objects
ob_ntvty_2_selector = bpy.data.objects.new('ntvty_2_selector', me_untitled_002)
ob_ntvty_1_selector = bpy.data.objects.new('ntvty_1_selector', me_untitled_004)
ob_cross = bpy.data.objects.new('cross', me_untitled)
ob_ntvty_5_selector = bpy.data.objects.new('ntvty_5_selector', me_untitled_003)
ob_ntvty_3_selector = bpy.data.objects.new('ntvty_3_selector', me_untitled_006)
ob_ntvty_4_selector = bpy.data.objects.new('ntvty_4_selector', me_untitled_005)
ob_ntvty_6_selector = bpy.data.objects.new('ntvty_6_selector', me_untitled_001)
ob_lamp = bpy.data.objects.new('Lamp', light_lamp)
ob_camera = bpy.data.objects.new('Camera', cam_camera)

# ---- transforms, parenting, visibility, modifiers, constraints
ob_ntvty_2_selector.location = (0.0, 0.0, 0.0)
ob_ntvty_2_selector.color = (0.8, 0.8, 0.8, 1.0)
ob_ntvty_2_selector.lineart.crease_threshold = 0.0
ob_ntvty_1_selector.location = (0.0, 0.0, 0.0)
ob_ntvty_1_selector.color = (0.8, 0.8, 0.8, 1.0)
ob_ntvty_1_selector.lineart.crease_threshold = 0.0
ob_cross.location = (0.0, 0.0, -0.06173)
ob_cross.color = (0.8, 0.8, 0.8, 1.0)
ob_cross.lineart.crease_threshold = 0.0
ob_ntvty_5_selector.location = (0.0, 0.0, 0.0)
ob_ntvty_5_selector.color = (0.8, 0.8, 0.8, 1.0)
ob_ntvty_5_selector.lineart.crease_threshold = 0.0
ob_ntvty_3_selector.location = (0.0, 0.0, 0.0)
ob_ntvty_3_selector.color = (0.8, 0.8, 0.8, 1.0)
ob_ntvty_3_selector.lineart.crease_threshold = 0.0
ob_ntvty_4_selector.location = (0.0, 0.0, 0.0)
ob_ntvty_4_selector.color = (0.8, 0.8, 0.8, 1.0)
ob_ntvty_4_selector.lineart.crease_threshold = 0.0
ob_ntvty_6_selector.location = (0.0, 0.0, 0.0)
ob_ntvty_6_selector.color = (0.8, 0.8, 0.8, 1.0)
ob_ntvty_6_selector.lineart.crease_threshold = 0.0
ob_lamp.location = (12.51, 3.874, 10.77)
ob_lamp.rotation_euler = (0.6503, 0.05522, 1.866)
ob_lamp.lock_rotations_4d = False
ob_lamp.empty_display_type = 'ARROWS'
ob_lamp.color = (0.0, 0.0, 0.0, 0.0)
ob_lamp.lineart.crease_threshold = 0.0
ob_camera.location = (7.481, -6.508, 5.344)
ob_camera.rotation_euler = (1.109, 0.01082, 0.8149)
ob_camera.lock_rotations_4d = False
ob_camera.empty_display_type = 'ARROWS'
ob_camera.color = (0.0, 0.0, 0.0, 0.0)
ob_camera.display_type = 'WIRE'
ob_camera.lineart.crease_threshold = 0.0

# ---- collection membership
col_collection_1.objects.link(ob_ntvty_2_selector)
col_collection_1.objects.link(ob_ntvty_1_selector)
col_collection_1.objects.link(ob_cross)
col_collection_1.objects.link(ob_ntvty_5_selector)
col_collection_1.objects.link(ob_ntvty_3_selector)
col_collection_1.objects.link(ob_ntvty_4_selector)
col_collection_1.objects.link(ob_ntvty_6_selector)
col_collection_2.objects.link(ob_lamp)
col_collection_2.objects.link(ob_camera)

# ---- scene / render settings (as saved in the file)
scene.camera = ob_camera
scene.frame_start = 1; scene.frame_end = 250; scene.frame_set(1)
scene.render.engine = 'BLENDER_EEVEE_NEXT'
scene.render.resolution_percentage = 50
scene.render.dither_intensity = 0.0
scene.cycles.use_denoising = False
scene.cycles.samples = 10
scene.cycles.sampling_pattern = 'TABULATED_SOBOL'
scene.cycles.light_sampling_threshold = 0.0
scene.cycles.use_adaptive_sampling = False
scene.cycles.use_light_tree = False
scene.cycles.blur_glossy = 0.0
scene.cycles.pixel_filter_type = 'GAUSSIAN'
scene.cycles.sample_clamp_indirect = 0.0
scene.view_settings.view_transform = 'Standard'
bpy.context.view_layer.update()
